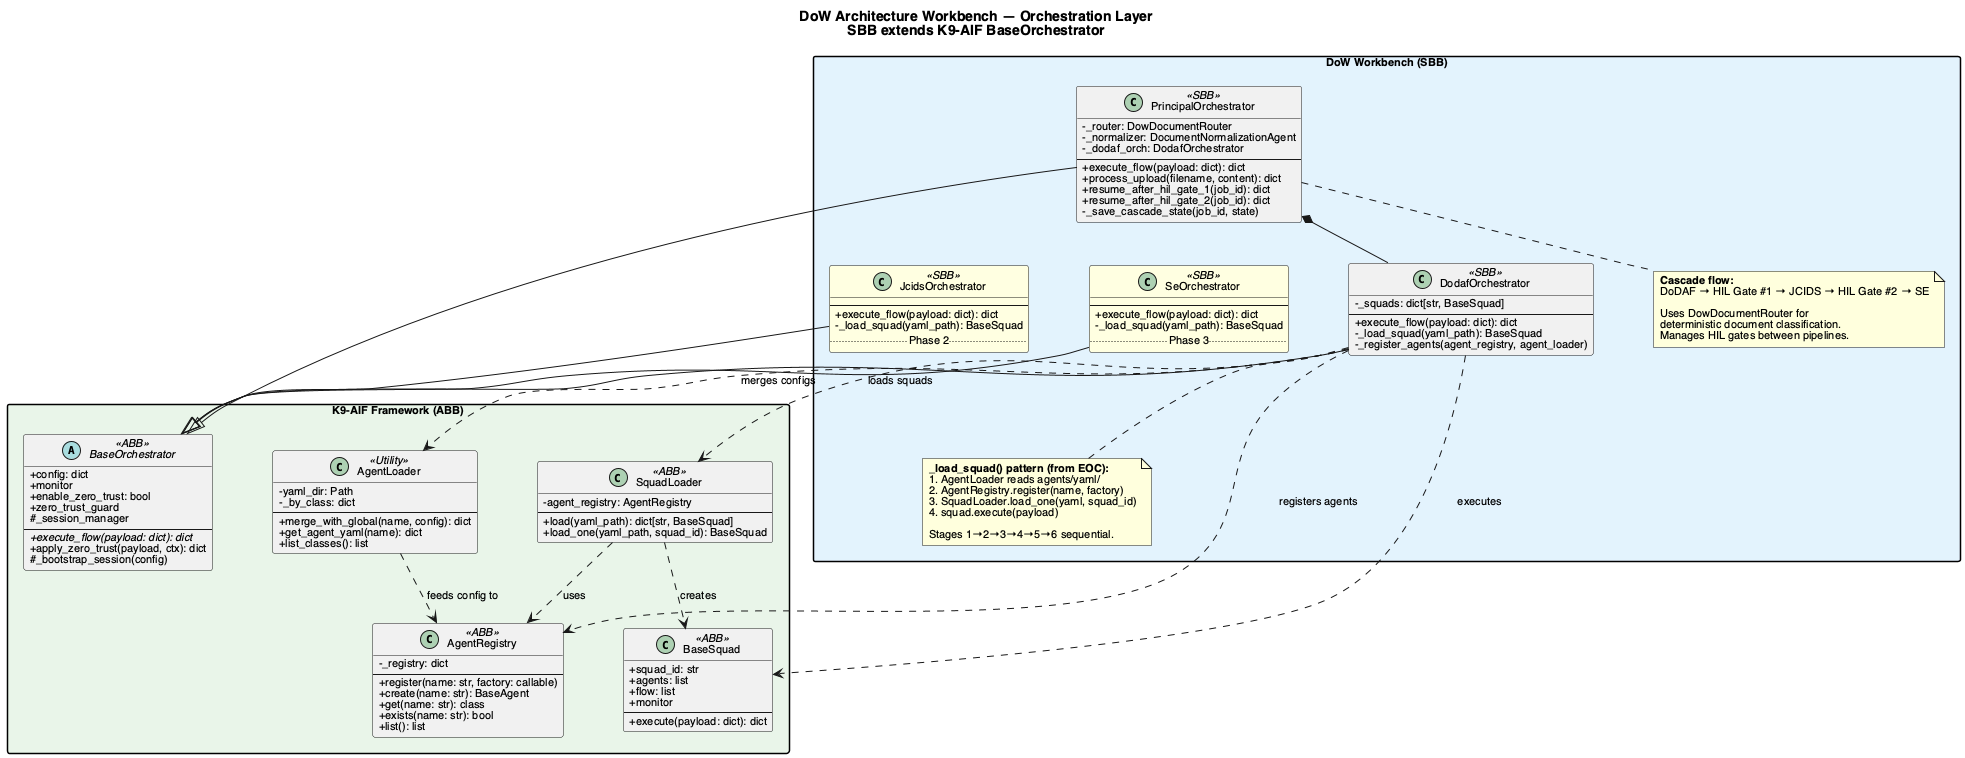

The diagram above was rendered by PlantUML. Its source (embedded in the PNG):
@startuml
skinparam classAttributeIconSize 0
skinparam shadowing false
skinparam defaultFontName Helvetica
skinparam defaultFontSize 11
skinparam packageStyle rectangle
skinparam nodesep 60
skinparam ranksep 40

title **DoW Architecture Workbench — Orchestration Layer**\nSBB extends K9-AIF BaseOrchestrator

' ── ABB ───────────────────────────────────────────────────

package "K9-AIF Framework (ABB)" #E8F5E9 {

    abstract class BaseOrchestrator <<ABB>> {
        +config: dict
        +monitor
        +enable_zero_trust: bool
        +zero_trust_guard
        #_session_manager
        --
        {abstract} +execute_flow(payload: dict): dict
        +apply_zero_trust(payload, ctx): dict
        #_bootstrap_session(config)
    }

    class AgentRegistry <<ABB>> {
        -_registry: dict
        --
        +register(name: str, factory: callable)
        +create(name: str): BaseAgent
        +get(name: str): class
        +exists(name: str): bool
        +list(): list
    }

    class SquadLoader <<ABB>> {
        -agent_registry: AgentRegistry
        --
        +load(yaml_path): dict[str, BaseSquad]
        +load_one(yaml_path, squad_id): BaseSquad
    }

    class BaseSquad <<ABB>> {
        +squad_id: str
        +agents: list
        +flow: list
        +monitor
        --
        +execute(payload: dict): dict
    }

    class AgentLoader <<Utility>> {
        -yaml_dir: Path
        -_by_class: dict
        --
        +merge_with_global(name, config): dict
        +get_agent_yaml(name): dict
        +list_classes(): list
    }

    SquadLoader ..> AgentRegistry : uses
    SquadLoader ..> BaseSquad : creates
    AgentLoader ..> AgentRegistry : feeds config to
}

' ── SBB ───────────────────────────────────────────────────

package "DoW Workbench (SBB)" #E3F2FD {

    class PrincipalOrchestrator <<SBB>> {
        -_router: DowDocumentRouter
        -_normalizer: DocumentNormalizationAgent
        -_dodaf_orch: DodafOrchestrator
        --
        +execute_flow(payload: dict): dict
        +process_upload(filename, content): dict
        +resume_after_hil_gate_1(job_id): dict
        +resume_after_hil_gate_2(job_id): dict
        -_save_cascade_state(job_id, state)
    }

    class DodafOrchestrator <<SBB>> {
        -_squads: dict[str, BaseSquad]
        --
        +execute_flow(payload: dict): dict
        -_load_squad(yaml_path): BaseSquad
        -_register_agents(agent_registry, agent_loader)
    }

    class JcidsOrchestrator <<SBB>> #LightYellow {
        --
        +execute_flow(payload: dict): dict
        -_load_squad(yaml_path): BaseSquad
        .. Phase 2 ..
    }

    class SeOrchestrator <<SBB>> #LightYellow {
        --
        +execute_flow(payload: dict): dict
        -_load_squad(yaml_path): BaseSquad
        .. Phase 3 ..
    }

    note bottom of PrincipalOrchestrator
        **Cascade flow:**
        DoDAF → HIL Gate #1 → JCIDS → HIL Gate #2 → SE

        Uses DowDocumentRouter for
        deterministic document classification.
        Manages HIL gates between pipelines.
    end note

    note bottom of DodafOrchestrator
        **_load_squad() pattern (from EOC):**
        1. AgentLoader reads agents/yaml/
        2. AgentRegistry.register(name, factory)
        3. SquadLoader.load_one(yaml, squad_id)
        4. squad.execute(payload)

        Stages 1→2→3→4→5→6 sequential.
    end note
}

' ── Inheritance ───────────────────────────────────────────

PrincipalOrchestrator --|> BaseOrchestrator
DodafOrchestrator --|> BaseOrchestrator
JcidsOrchestrator --|> BaseOrchestrator
SeOrchestrator --|> BaseOrchestrator

' ── Composition ──────────────────────────────────────────

PrincipalOrchestrator *-- DodafOrchestrator
PrincipalOrchestrator *-[hidden]- JcidsOrchestrator
PrincipalOrchestrator *-[hidden]- SeOrchestrator
DodafOrchestrator ..> AgentRegistry : registers agents
DodafOrchestrator ..> SquadLoader : loads squads
DodafOrchestrator ..> AgentLoader : merges configs
DodafOrchestrator ..> BaseSquad : executes

@enduml